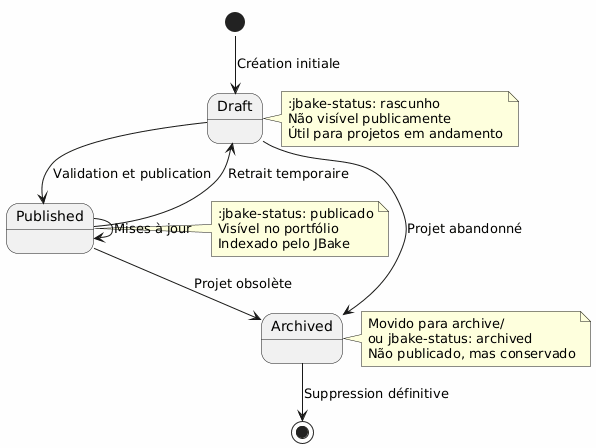

The diagram above was rendered by PlantUML. Its source (embedded in the PNG):
@startuml
skinparam backgroundColor #FEFEFE

[*] --> Draft : Création initiale
Draft --> Published : Validation et publication
Published --> Draft : Retrait temporaire
Draft --> Archived : Projet abandonné
Published --> Archived : Projet obsolète
Archived --> [*] : Suppression définitive
Published --> Published : Mises à jour

note right of Draft
:jbake-status: rascunho
Não visível publicamente
Útil para projetos em andamento
end note

note right of Published
:jbake-status: publicado
Visível no portfólio
Indexado pelo JBake
end note

note right of Archived
Movido para archive/
ou jbake-status: archived
Não publicado, mas conservado
end note
@enduml